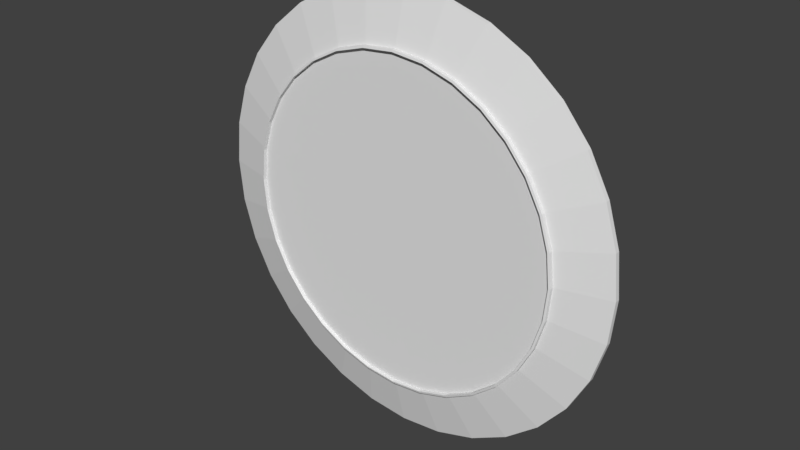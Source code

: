 # Source: plate.blend  (saved by Blender 2.79.0; exported with 4.5.12 LTS)
import bpy
from mathutils import Matrix  # noqa: F401  (used for matrix-valued properties, if any)

bpy.ops.wm.read_factory_settings(use_empty=True)
scene = bpy.context.scene
scene.name = 'Scene'

# ---- collections
col_collection_1 = bpy.data.collections.new('Collection 1'); scene.collection.children.link(col_collection_1)

# ---- world
world_world = bpy.data.worlds.new('World'); scene.world = world_world
world_world.color = (0.05088, 0.05088, 0.05088)
world_world.use_sun_shadow = False
world_world.sun_shadow_jitter_overblur = 0.0
world_world.cycles.sampling_method = 'MANUAL'

# ---- meshes
me_cylinder = bpy.data.meshes.new('Cylinder')
me_cylinder.from_pydata([(8.401e-09, 0.8431, -1.17), (8.401e-09, 0.8431, -0.2978), (0.1645, 0.8269, -1.17), (0.1645, 0.8269, -0.2978), (0.3227, 0.779, -1.17), (0.3227, 0.779, -0.2978), (0.4684, 0.701, -1.17), (0.4684, 0.701, -0.2978), (0.5962, 0.5962, -1.17), (0.5962, 0.5962, -0.2978), (0.701, 0.4684, -1.17), (0.701, 0.4684, -0.2978), (0.779, 0.3227, -1.17), (0.779, 0.3227, -0.2978), (0.8269, 0.1645, -1.17), (0.8269, 0.1645, -0.2978), (0.8431, 1.131e-07, -1.17), (0.8431, 1.113e-07, -0.2978), (0.8269, -0.1645, -1.17), (0.8269, -0.1645, -0.2978), (0.779, -0.3227, -1.17), (0.779, -0.3227, -0.2978), (0.701, -0.4684, -1.17), (0.701, -0.4684, -0.2978), (0.5962, -0.5962, -1.17), (0.5962, -0.5962, -0.2978), (0.4684, -0.701, -1.17), (0.4684, -0.701, -0.2978), (0.3227, -0.779, -1.17), (0.3227, -0.779, -0.2978), (0.1645, -0.8269, -1.17), (0.1645, -0.8269, -0.2978), (-2.663e-07, -0.8431, -1.17), (-2.663e-07, -0.8431, -0.2978), (-0.1645, -0.8269, -1.17), (-0.1645, -0.8269, -0.2978), (-0.3227, -0.779, -1.17), (-0.3227, -0.779, -0.2978), (-0.4684, -0.701, -1.17), (-0.4684, -0.701, -0.2978), (-0.5962, -0.5962, -1.17), (-0.5962, -0.5962, -0.2978), (-0.701, -0.4684, -1.17), (-0.701, -0.4684, -0.2978), (-0.779, -0.3227, -1.17), (-0.779, -0.3227, -0.2978), (-0.8269, -0.1645, -1.17), (-0.8269, -0.1645, -0.2978), (-0.8431, 8.636e-07, -1.17), (-0.8431, 8.618e-07, -0.2978), (-0.8269, 0.1645, -1.17), (-0.8269, 0.1645, -0.2978), (-0.7789, 0.3227, -1.17), (-0.7789, 0.3227, -0.2978), (-0.701, 0.4684, -1.17), (-0.701, 0.4684, -0.2978), (-0.5962, 0.5962, -1.17), (-0.5962, 0.5962, -0.2978), (-0.4684, 0.701, -1.17), (-0.4684, 0.701, -0.2978), (-0.3227, 0.779, -1.17), (-0.3227, 0.779, -0.2978), (-0.1645, 0.8269, -1.17), (-0.1645, 0.8269, -0.2978), (-1.209e-08, 1.1, 1.766), (0.2146, 1.079, 1.766), (0.421, 1.016, 1.766), (0.6111, 0.9146, 1.766), (0.7778, 0.7778, 1.766), (0.9146, 0.6111, 1.766), (1.016, 0.421, 1.766), (1.079, 0.2146, 1.766), (1.1, 4.725e-08, 1.766), (1.079, -0.2146, 1.766), (1.016, -0.421, 1.766), (0.9146, -0.6111, 1.766), (0.7778, -0.7778, 1.766), (0.6111, -0.9146, 1.766), (0.421, -1.016, 1.766), (0.2146, -1.079, 1.766), (-3.705e-07, -1.1, 1.766), (-0.2146, -1.079, 1.766), (-0.421, -1.016, 1.766), (-0.6111, -0.9146, 1.766), (-0.7778, -0.7778, 1.766), (-0.9146, -0.6111, 1.766), (-1.016, -0.421, 1.766), (-1.079, -0.2146, 1.766), (-1.1, 1.026e-06, 1.766), (-1.079, 0.2146, 1.766), (-1.016, 0.421, 1.766), (-0.9146, 0.6111, 1.766), (-0.7778, 0.7778, 1.766), (-0.6111, 0.9146, 1.766), (-0.421, 1.016, 1.766), (-0.2146, 1.079, 1.766), (-1.16e-08, 1.1, 1.0), (0.2146, 1.079, 1.0), (0.421, 1.016, 1.0), (0.6111, 0.9146, 1.0), (0.7778, 0.7778, 1.0), (0.9146, 0.6111, 1.0), (1.016, 0.421, 1.0), (1.079, 0.2146, 1.0), (1.1, 5.258e-08, 1.0), (1.079, -0.2146, 1.0), (1.016, -0.421, 1.0), (0.9146, -0.6111, 1.0), (0.7778, -0.7778, 1.0), (0.6111, -0.9146, 1.0), (0.421, -1.016, 1.0), (0.2146, -1.079, 1.0), (-3.7e-07, -1.1, 1.0), (-0.2146, -1.079, 1.0), (-0.421, -1.016, 1.0), (-0.6111, -0.9146, 1.0), (-0.7778, -0.7778, 1.0), (-0.9146, -0.6111, 1.0), (-1.016, -0.421, 1.0), (-1.079, -0.2146, 1.0), (-1.1, 1.032e-06, 1.0), (-1.079, 0.2146, 1.0), (-1.016, 0.421, 1.0), (-0.9146, 0.6111, 1.0), (-0.7778, 0.7778, 1.0), (-0.6111, 0.9146, 1.0), (-0.421, 1.016, 1.0), (-0.2146, 1.079, 1.0), (8.427e-09, 0.8431, -1.745), (0.1645, 0.8269, -1.745), (0.3227, 0.779, -1.745), (0.4684, 0.701, -1.745), (0.5962, 0.5962, -1.745), (0.701, 0.4684, -1.745), (0.779, 0.3227, -1.745), (0.8269, 0.1645, -1.745), (0.8431, 1.125e-07, -1.745), (0.8269, -0.1645, -1.745), (0.779, -0.3227, -1.745), (0.701, -0.4684, -1.745), (0.5962, -0.5962, -1.745), (0.4684, -0.701, -1.745), (0.3227, -0.779, -1.745), (0.1645, -0.8269, -1.745), (-2.663e-07, -0.8431, -1.745), (-0.1645, -0.8269, -1.745), (-0.3227, -0.779, -1.745), (-0.4684, -0.701, -1.745), (-0.5962, -0.5962, -1.745), (-0.701, -0.4684, -1.745), (-0.779, -0.3227, -1.745), (-0.8269, -0.1645, -1.745), (-0.8431, 8.629e-07, -1.745), (-0.8269, 0.1645, -1.745), (-0.7789, 0.3227, -1.745), (-0.701, 0.4684, -1.745), (-0.5962, 0.5962, -1.745), (-0.4684, 0.701, -1.745), (-0.3227, 0.779, -1.745), (-0.1645, 0.8269, -1.745), (1.224e-08, 0.8325, -1.842), (0.1624, 0.8165, -1.842), (0.3186, 0.7691, -1.842), (0.4625, 0.6922, -1.842), (0.5886, 0.5886, -1.842), (0.6922, 0.4625, -1.842), (0.7691, 0.3186, -1.842), (0.8165, 0.1624, -1.842), (0.8325, 1.172e-07, -1.842), (0.8165, -0.1624, -1.842), (0.7691, -0.3186, -1.842), (0.6922, -0.4625, -1.842), (0.5886, -0.5886, -1.842), (0.4625, -0.6922, -1.842), (0.3186, -0.7691, -1.842), (0.1624, -0.8165, -1.842), (-2.59e-07, -0.8325, -1.842), (-0.1624, -0.8165, -1.842), (-0.3186, -0.7691, -1.842), (-0.4625, -0.6922, -1.842), (-0.5886, -0.5886, -1.842), (-0.6922, -0.4625, -1.842), (-0.7691, -0.3186, -1.842), (-0.8165, -0.1624, -1.842), (-0.8325, 8.582e-07, -1.842), (-0.8165, 0.1624, -1.842), (-0.7691, 0.3186, -1.842), (-0.6922, 0.4625, -1.842), (-0.5886, 0.5886, -1.842), (-0.4625, 0.6922, -1.842), (-0.3186, 0.7691, -1.842), (-0.1624, 0.8165, -1.842), (1.218e-08, 0.8325, -1.194), (0.1624, 0.8165, -1.194), (0.3186, 0.7691, -1.194), (0.4625, 0.6922, -1.194), (0.5886, 0.5886, -1.194), (0.6922, 0.4625, -1.194), (0.7691, 0.3186, -1.194), (0.8165, 0.1624, -1.194), (0.8325, 1.187e-07, -1.194), (0.8165, -0.1624, -1.194), (0.7691, -0.3186, -1.194), (0.6922, -0.4625, -1.194), (0.5886, -0.5886, -1.194), (0.4625, -0.6922, -1.194), (0.3186, -0.7691, -1.194), (0.1624, -0.8165, -1.194), (-2.591e-07, -0.8325, -1.194), (-0.1624, -0.8165, -1.194), (-0.3186, -0.7691, -1.194), (-0.4625, -0.6922, -1.194), (-0.5886, -0.5886, -1.194), (-0.6922, -0.4625, -1.194), (-0.7691, -0.3186, -1.194), (-0.8165, -0.1624, -1.194), (-0.8325, 8.596e-07, -1.194), (-0.8165, 0.1624, -1.194), (-0.7691, 0.3186, -1.194), (-0.6922, 0.4625, -1.194), (-0.5886, 0.5886, -1.194), (-0.4625, 0.6922, -1.194), (-0.3186, 0.7691, -1.194), (-0.1624, 0.8165, -1.194)], [], [(0, 1, 3, 2), (2, 3, 5, 4), (4, 5, 7, 6), (6, 7, 9, 8), (8, 9, 11, 10), (10, 11, 13, 12), (12, 13, 15, 14), (14, 15, 17, 16), (16, 17, 19, 18), (18, 19, 21, 20), (20, 21, 23, 22), (22, 23, 25, 24), (24, 25, 27, 26), (26, 27, 29, 28), (28, 29, 31, 30), (30, 31, 33, 32), (32, 33, 35, 34), (34, 35, 37, 36), (36, 37, 39, 38), (38, 39, 41, 40), (40, 41, 43, 42), (42, 43, 45, 44), (44, 45, 47, 46), (46, 47, 49, 48), (48, 49, 51, 50), (50, 51, 53, 52), (52, 53, 55, 54), (54, 55, 57, 56), (56, 57, 59, 58), (58, 59, 61, 60), (5, 66, 65, 3), (60, 61, 63, 62), (62, 63, 1, 0), (56, 58, 157, 156), (81, 113, 112, 80), (23, 75, 74, 21), (41, 84, 83, 39), (59, 93, 92, 57), (15, 71, 70, 13), (33, 80, 79, 31), (51, 89, 88, 49), (7, 67, 66, 5), (25, 76, 75, 23), (43, 85, 84, 41), (61, 94, 93, 59), (17, 72, 71, 15), (35, 81, 80, 33), (53, 90, 89, 51), (9, 68, 67, 7), (27, 77, 76, 25), (45, 86, 85, 43), (63, 95, 94, 61), (19, 73, 72, 17), (37, 82, 81, 35), (55, 91, 90, 53), (11, 69, 68, 9), (29, 78, 77, 27), (47, 87, 86, 45), (3, 65, 64, 1), (1, 64, 95, 63), (21, 74, 73, 19), (39, 83, 82, 37), (57, 92, 91, 55), (13, 70, 69, 11), (31, 79, 78, 29), (49, 88, 87, 47), (20, 106, 107, 22), (68, 100, 99, 67), (95, 127, 126, 94), (82, 114, 113, 81), (69, 101, 100, 68), (64, 96, 127, 95), (83, 115, 114, 82), (70, 102, 101, 69), (84, 116, 115, 83), (71, 103, 102, 70), (85, 117, 116, 84), (72, 104, 103, 71), (86, 118, 117, 85), (73, 105, 104, 72), (87, 119, 118, 86), (74, 106, 105, 73), (88, 120, 119, 87), (75, 107, 106, 74), (89, 121, 120, 88), (76, 108, 107, 75), (90, 122, 121, 89), (77, 109, 108, 76), (91, 123, 122, 90), (78, 110, 109, 77), (65, 97, 96, 64), (92, 124, 123, 91), (79, 111, 110, 78), (66, 98, 97, 65), (93, 125, 124, 92), (80, 112, 111, 79), (67, 99, 98, 66), (94, 126, 125, 93), (60, 126, 127, 62), (46, 119, 120, 48), (18, 105, 106, 20), (44, 118, 119, 46), (16, 104, 105, 18), (42, 117, 118, 44), (14, 103, 104, 16), (40, 116, 117, 42), (12, 102, 103, 14), (38, 115, 116, 40), (10, 101, 102, 12), (36, 114, 115, 38), (8, 100, 101, 10), (34, 113, 114, 36), (6, 99, 100, 8), (32, 112, 113, 34), (3, 1, 63, 61, 59, 57, 55, 53, 51, 49, 47, 45, 43, 41, 39, 37, 35, 33, 31, 29, 27, 25, 23, 21, 19, 17, 15, 13, 11, 9, 7, 5), (4, 98, 99, 6), (30, 111, 112, 32), (56, 124, 125, 58), (2, 97, 98, 4), (28, 110, 111, 30), (54, 123, 124, 56), (0, 96, 97, 2), (26, 109, 110, 28), (52, 122, 123, 54), (127, 96, 0, 62), (24, 108, 109, 26), (50, 121, 122, 52), (58, 125, 126, 60), (22, 107, 108, 24), (48, 120, 121, 50), (158, 159, 191, 190), (12, 14, 135, 134), (30, 32, 144, 143), (48, 50, 153, 152), (4, 6, 131, 130), (22, 24, 140, 139), (40, 42, 149, 148), (58, 60, 158, 157), (14, 16, 136, 135), (32, 34, 145, 144), (50, 52, 154, 153), (6, 8, 132, 131), (24, 26, 141, 140), (42, 44, 150, 149), (60, 62, 159, 158), (16, 18, 137, 136), (34, 36, 146, 145), (52, 54, 155, 154), (8, 10, 133, 132), (26, 28, 142, 141), (44, 46, 151, 150), (0, 2, 129, 128), (62, 0, 128, 159), (18, 20, 138, 137), (36, 38, 147, 146), (54, 56, 156, 155), (10, 12, 134, 133), (28, 30, 143, 142), (46, 48, 152, 151), (2, 4, 130, 129), (20, 22, 139, 138), (38, 40, 148, 147), (180, 181, 213, 212), (145, 146, 178, 177), (132, 133, 165, 164), (159, 128, 160, 191), (146, 147, 179, 178), (133, 134, 166, 165), (147, 148, 180, 179), (134, 135, 167, 166), (148, 149, 181, 180), (135, 136, 168, 167), (149, 150, 182, 181), (136, 137, 169, 168), (150, 151, 183, 182), (137, 138, 170, 169), (151, 152, 184, 183), (138, 139, 171, 170), (152, 153, 185, 184), (139, 140, 172, 171), (153, 154, 186, 185), (140, 141, 173, 172), (154, 155, 187, 186), (141, 142, 174, 173), (128, 129, 161, 160), (155, 156, 188, 187), (142, 143, 175, 174), (129, 130, 162, 161), (156, 157, 189, 188), (143, 144, 176, 175), (130, 131, 163, 162), (157, 158, 190, 189), (144, 145, 177, 176), (131, 132, 164, 163), (192, 193, 194, 195, 196, 197, 198, 199, 200, 201, 202, 203, 204, 205, 206, 207, 208, 209, 210, 211, 212, 213, 214, 215, 216, 217, 218, 219, 220, 221, 222, 223), (167, 168, 200, 199), (181, 182, 214, 213), (168, 169, 201, 200), (182, 183, 215, 214), (169, 170, 202, 201), (183, 184, 216, 215), (170, 171, 203, 202), (184, 185, 217, 216), (171, 172, 204, 203), (185, 186, 218, 217), (172, 173, 205, 204), (186, 187, 219, 218), (173, 174, 206, 205), (160, 161, 193, 192), (187, 188, 220, 219), (174, 175, 207, 206), (161, 162, 194, 193), (188, 189, 221, 220), (175, 176, 208, 207), (162, 163, 195, 194), (189, 190, 222, 221), (176, 177, 209, 208), (163, 164, 196, 195), (190, 191, 223, 222), (177, 178, 210, 209), (164, 165, 197, 196), (191, 160, 192, 223), (178, 179, 211, 210), (165, 166, 198, 197), (179, 180, 212, 211), (166, 167, 199, 198)])
me_cylinder.use_remesh_preserve_volume = False
me_cylinder.use_remesh_preserve_attributes = False
me_cylinder.use_mirror_vertex_groups = False
me_cylinder.update()

# ---- objects
ob_plate = bpy.data.objects.new('Plate', me_cylinder)

# ---- transforms, parenting, visibility, modifiers, constraints
ob_plate.location = (0.0, 0.0, 0.0)
ob_plate.rotation_euler = (-1.571, -0.0, 0.0)
ob_plate.scale = (1.0, 1.0, 0.03)
ob_plate.lineart.crease_threshold = 0.0

# ---- collection membership
col_collection_1.objects.link(ob_plate)

# ---- scene / render settings (as saved in the file)
scene.frame_start = 1; scene.frame_end = 250; scene.frame_set(1)
scene.render.engine = 'BLENDER_EEVEE_NEXT'
scene.render.resolution_percentage = 50
scene.render.dither_intensity = 0.0
scene.cycles.use_denoising = False
scene.cycles.samples = 128
scene.cycles.sampling_pattern = 'TABULATED_SOBOL'
scene.cycles.use_adaptive_sampling = False
scene.cycles.use_light_tree = False
scene.cycles.blur_glossy = 0.0
scene.cycles.sample_clamp_indirect = 0.0
scene.view_settings.view_transform = 'Standard'
bpy.context.view_layer.update()

# ---- added for rendering (the .blend has no active camera and no usable light): camera, sun
cam_auto = bpy.data.cameras.new('AutoCamera')
cam_auto.lens = 50.0
cam_auto.sensor_width = 36.0
cam_auto.clip_end = 1000.0
ob_auto_camera = bpy.data.objects.new('AutoCamera', cam_auto)
scene.collection.objects.link(ob_auto_camera)
ob_auto_camera.location = (2.88037, -3.45757, 2.30429)
ob_auto_camera.rotation_euler = (1.09748, -7.21219e-08, 0.694738)
scene.camera = ob_auto_camera
light_auto_sun = bpy.data.lights.new('AutoSun', 'SUN')
light_auto_sun.energy = 3.0
light_auto_sun.angle = 0.0523599
ob_auto_sun = bpy.data.objects.new('AutoSun', light_auto_sun)
scene.collection.objects.link(ob_auto_sun)
ob_auto_sun.rotation_euler = (0.872665, 0.174533, 0.523599)
bpy.context.view_layer.update()

